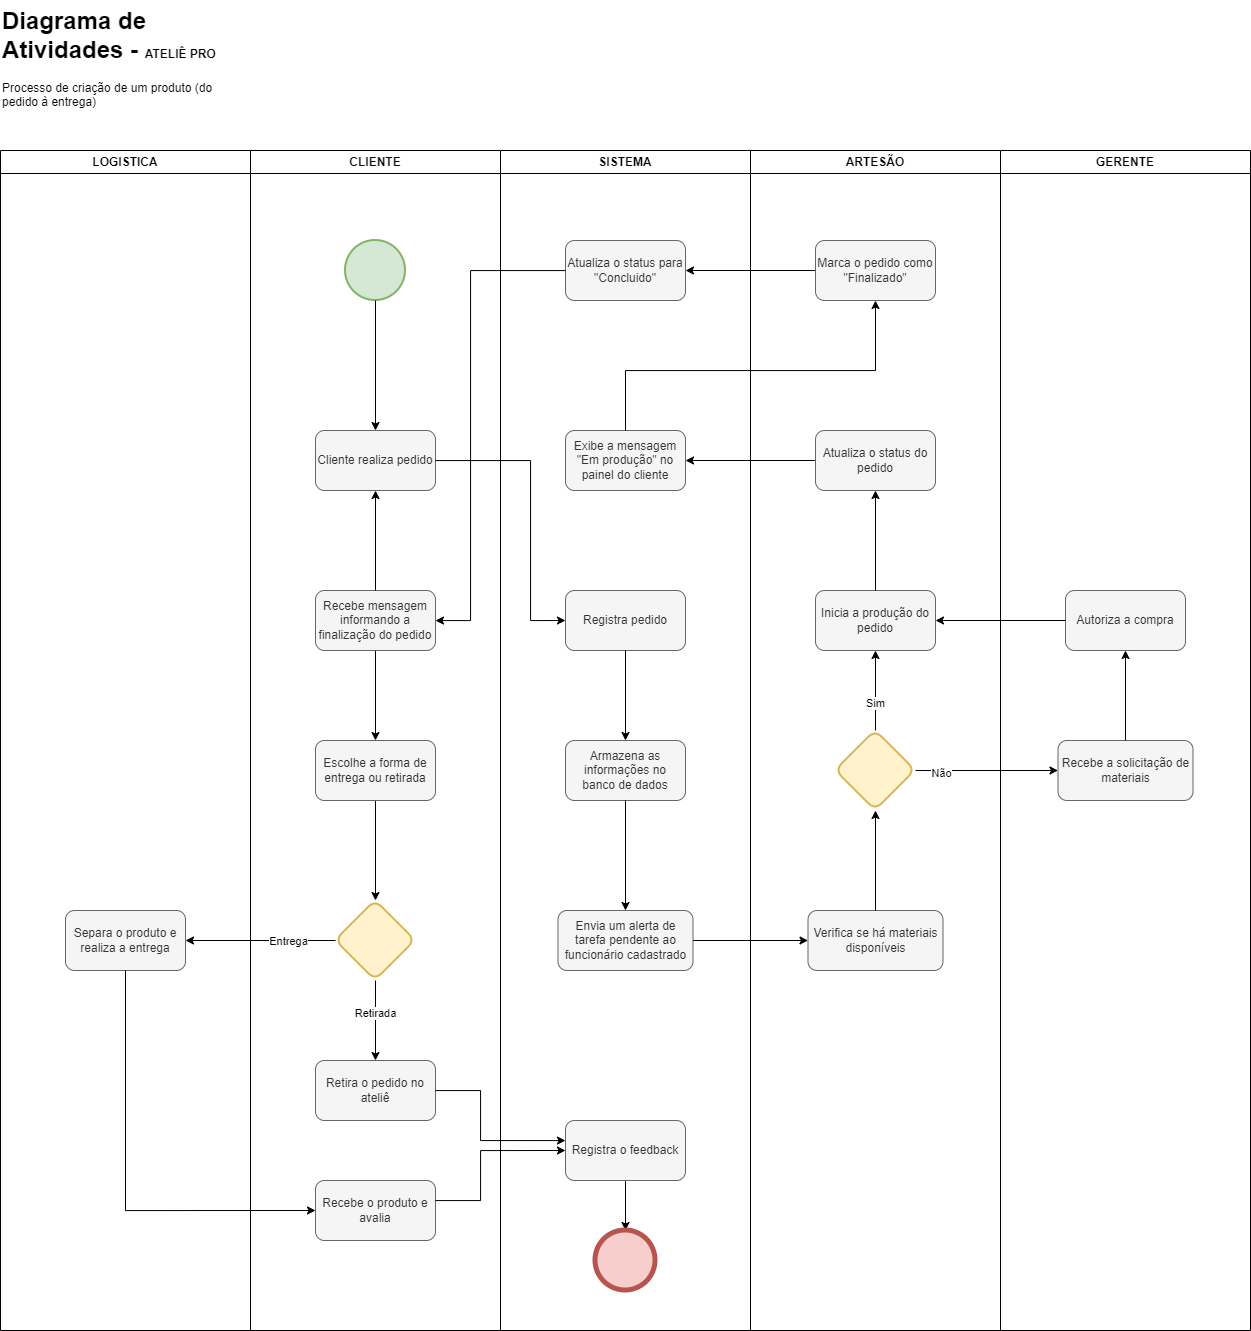

The diagram above was exported from draw.io. Its source (the exported page's mxGraphModel, read from the mxfile embedded in the PNG):
<mxGraphModel dx="1789" dy="1149" grid="1" gridSize="10" guides="1" tooltips="1" connect="1" arrows="1" fold="1" page="0" pageScale="1" pageWidth="1169" pageHeight="827" math="0" shadow="0">
  <root>
    <mxCell id="0" />
    <mxCell id="1" parent="0" />
    <mxCell id="Wku6eZqxMQcjbezf8zAQ-1" value="CLIENTE" style="swimlane;whiteSpace=wrap;html=1;" parent="1" vertex="1">
      <mxGeometry x="-110" y="20" width="250" height="1180" as="geometry" />
    </mxCell>
    <mxCell id="Wku6eZqxMQcjbezf8zAQ-2" value="" style="ellipse;whiteSpace=wrap;html=1;aspect=fixed;fillColor=#d5e8d4;strokeColor=#82b366;strokeWidth=2;" parent="Wku6eZqxMQcjbezf8zAQ-1" vertex="1">
      <mxGeometry x="95" y="90" width="60" height="60" as="geometry" />
    </mxCell>
    <mxCell id="Wku6eZqxMQcjbezf8zAQ-51" value="" style="edgeStyle=orthogonalEdgeStyle;rounded=0;orthogonalLoop=1;jettySize=auto;html=1;" parent="Wku6eZqxMQcjbezf8zAQ-1" source="Wku6eZqxMQcjbezf8zAQ-48" target="Wku6eZqxMQcjbezf8zAQ-50" edge="1">
      <mxGeometry relative="1" as="geometry" />
    </mxCell>
    <mxCell id="Wku6eZqxMQcjbezf8zAQ-48" value="Recebe mensagem informando a finalização do pedido" style="whiteSpace=wrap;html=1;rounded=1;fillColor=#f5f5f5;strokeColor=#666666;fontColor=#333333;" parent="Wku6eZqxMQcjbezf8zAQ-1" vertex="1">
      <mxGeometry x="65" y="440" width="120" height="60" as="geometry" />
    </mxCell>
    <mxCell id="Wku6eZqxMQcjbezf8zAQ-53" value="" style="edgeStyle=orthogonalEdgeStyle;rounded=0;orthogonalLoop=1;jettySize=auto;html=1;" parent="Wku6eZqxMQcjbezf8zAQ-1" source="Wku6eZqxMQcjbezf8zAQ-50" target="Wku6eZqxMQcjbezf8zAQ-52" edge="1">
      <mxGeometry relative="1" as="geometry" />
    </mxCell>
    <mxCell id="Wku6eZqxMQcjbezf8zAQ-50" value="Escolhe a forma de entrega ou retirada" style="whiteSpace=wrap;html=1;rounded=1;fillColor=#f5f5f5;strokeColor=#666666;fontColor=#333333;" parent="Wku6eZqxMQcjbezf8zAQ-1" vertex="1">
      <mxGeometry x="65" y="590" width="120" height="60" as="geometry" />
    </mxCell>
    <mxCell id="Wku6eZqxMQcjbezf8zAQ-55" value="" style="edgeStyle=orthogonalEdgeStyle;rounded=0;orthogonalLoop=1;jettySize=auto;html=1;" parent="Wku6eZqxMQcjbezf8zAQ-1" source="Wku6eZqxMQcjbezf8zAQ-52" target="Wku6eZqxMQcjbezf8zAQ-54" edge="1">
      <mxGeometry relative="1" as="geometry" />
    </mxCell>
    <mxCell id="Wku6eZqxMQcjbezf8zAQ-56" value="Retirada" style="edgeLabel;html=1;align=center;verticalAlign=middle;resizable=0;points=[];" parent="Wku6eZqxMQcjbezf8zAQ-55" vertex="1" connectable="0">
      <mxGeometry x="-0.1989" y="-1" relative="1" as="geometry">
        <mxPoint as="offset" />
      </mxGeometry>
    </mxCell>
    <mxCell id="Wku6eZqxMQcjbezf8zAQ-54" value="Retira o pedido no ateliê" style="whiteSpace=wrap;html=1;rounded=1;fillColor=#f5f5f5;strokeColor=#666666;fontColor=#333333;" parent="Wku6eZqxMQcjbezf8zAQ-1" vertex="1">
      <mxGeometry x="65" y="910" width="120" height="60" as="geometry" />
    </mxCell>
    <mxCell id="Wku6eZqxMQcjbezf8zAQ-70" value="Recebe o produto e avalia" style="whiteSpace=wrap;html=1;rounded=1;fillColor=#f5f5f5;strokeColor=#666666;fontColor=#333333;" parent="Wku6eZqxMQcjbezf8zAQ-1" vertex="1">
      <mxGeometry x="65" y="1030" width="120" height="60" as="geometry" />
    </mxCell>
    <mxCell id="Wku6eZqxMQcjbezf8zAQ-66" value="Separa o produto e realiza a entrega" style="whiteSpace=wrap;html=1;rounded=1;fillColor=#f5f5f5;strokeColor=#666666;fontColor=#333333;" parent="Wku6eZqxMQcjbezf8zAQ-1" vertex="1">
      <mxGeometry x="-185" y="760" width="120" height="60" as="geometry" />
    </mxCell>
    <mxCell id="Wku6eZqxMQcjbezf8zAQ-68" value="" style="edgeStyle=orthogonalEdgeStyle;rounded=0;orthogonalLoop=1;jettySize=auto;html=1;entryX=1;entryY=0.5;entryDx=0;entryDy=0;" parent="Wku6eZqxMQcjbezf8zAQ-1" source="Wku6eZqxMQcjbezf8zAQ-52" target="Wku6eZqxMQcjbezf8zAQ-66" edge="1">
      <mxGeometry relative="1" as="geometry">
        <mxPoint x="5" y="780.0000000000002" as="targetPoint" />
      </mxGeometry>
    </mxCell>
    <mxCell id="Wku6eZqxMQcjbezf8zAQ-69" value="Entrega" style="edgeLabel;html=1;align=center;verticalAlign=middle;resizable=0;points=[];" parent="Wku6eZqxMQcjbezf8zAQ-68" vertex="1" connectable="0">
      <mxGeometry x="-0.3615" relative="1" as="geometry">
        <mxPoint as="offset" />
      </mxGeometry>
    </mxCell>
    <mxCell id="Wku6eZqxMQcjbezf8zAQ-52" value="" style="rhombus;whiteSpace=wrap;html=1;rounded=1;fillColor=#fff2cc;strokeColor=#d6b656;strokeWidth=2;" parent="Wku6eZqxMQcjbezf8zAQ-1" vertex="1">
      <mxGeometry x="85" y="750" width="80" height="80" as="geometry" />
    </mxCell>
    <mxCell id="Wku6eZqxMQcjbezf8zAQ-71" value="" style="edgeStyle=orthogonalEdgeStyle;rounded=0;orthogonalLoop=1;jettySize=auto;html=1;entryX=0;entryY=0.5;entryDx=0;entryDy=0;" parent="Wku6eZqxMQcjbezf8zAQ-1" source="Wku6eZqxMQcjbezf8zAQ-66" target="Wku6eZqxMQcjbezf8zAQ-70" edge="1">
      <mxGeometry relative="1" as="geometry">
        <Array as="points">
          <mxPoint x="-125" y="1060" />
        </Array>
      </mxGeometry>
    </mxCell>
    <mxCell id="Wku6eZqxMQcjbezf8zAQ-5" value="Cliente realiza pedido" style="rounded=1;whiteSpace=wrap;html=1;fillColor=#f5f5f5;strokeColor=#666666;fontColor=#333333;" parent="Wku6eZqxMQcjbezf8zAQ-1" vertex="1">
      <mxGeometry x="65" y="280" width="120" height="60" as="geometry" />
    </mxCell>
    <mxCell id="Wku6eZqxMQcjbezf8zAQ-6" value="" style="edgeStyle=orthogonalEdgeStyle;rounded=0;orthogonalLoop=1;jettySize=auto;html=1;" parent="Wku6eZqxMQcjbezf8zAQ-1" source="Wku6eZqxMQcjbezf8zAQ-2" target="Wku6eZqxMQcjbezf8zAQ-5" edge="1">
      <mxGeometry relative="1" as="geometry" />
    </mxCell>
    <mxCell id="Wku6eZqxMQcjbezf8zAQ-82" value="" style="edgeStyle=orthogonalEdgeStyle;rounded=0;orthogonalLoop=1;jettySize=auto;html=1;" parent="Wku6eZqxMQcjbezf8zAQ-1" source="Wku6eZqxMQcjbezf8zAQ-48" target="Wku6eZqxMQcjbezf8zAQ-5" edge="1">
      <mxGeometry relative="1" as="geometry" />
    </mxCell>
    <mxCell id="Wku6eZqxMQcjbezf8zAQ-7" value="SISTEMA" style="swimlane;whiteSpace=wrap;html=1;startSize=23;" parent="1" vertex="1">
      <mxGeometry x="140" y="20" width="250" height="1180" as="geometry" />
    </mxCell>
    <mxCell id="Wku6eZqxMQcjbezf8zAQ-81" value="" style="edgeStyle=orthogonalEdgeStyle;rounded=0;orthogonalLoop=1;jettySize=auto;html=1;" parent="Wku6eZqxMQcjbezf8zAQ-7" source="Wku6eZqxMQcjbezf8zAQ-74" target="Wku6eZqxMQcjbezf8zAQ-79" edge="1">
      <mxGeometry relative="1" as="geometry" />
    </mxCell>
    <mxCell id="Wku6eZqxMQcjbezf8zAQ-74" value="Registra o feedback" style="whiteSpace=wrap;html=1;rounded=1;fillColor=#f5f5f5;strokeColor=#666666;fontColor=#333333;" parent="Wku6eZqxMQcjbezf8zAQ-7" vertex="1">
      <mxGeometry x="65" y="970" width="120" height="60" as="geometry" />
    </mxCell>
    <mxCell id="Wku6eZqxMQcjbezf8zAQ-79" value="" style="ellipse;whiteSpace=wrap;html=1;aspect=fixed;fillColor=#f8cecc;strokeColor=#b85450;strokeWidth=5;" parent="Wku6eZqxMQcjbezf8zAQ-7" vertex="1">
      <mxGeometry x="95" y="1080" width="60" height="60" as="geometry" />
    </mxCell>
    <mxCell id="Wku6eZqxMQcjbezf8zAQ-17" value="ARTESÃO" style="swimlane;whiteSpace=wrap;html=1;startSize=23;" parent="1" vertex="1">
      <mxGeometry x="390" y="20" width="250" height="1180" as="geometry" />
    </mxCell>
    <mxCell id="Wku6eZqxMQcjbezf8zAQ-46" value="Atualiza o status para &quot;Concluido&quot;" style="whiteSpace=wrap;html=1;rounded=1;fillColor=#f5f5f5;strokeColor=#666666;fontColor=#333333;" parent="Wku6eZqxMQcjbezf8zAQ-17" vertex="1">
      <mxGeometry x="-185" y="90" width="120" height="60" as="geometry" />
    </mxCell>
    <mxCell id="Wku6eZqxMQcjbezf8zAQ-47" value="" style="edgeStyle=orthogonalEdgeStyle;rounded=0;orthogonalLoop=1;jettySize=auto;html=1;" parent="Wku6eZqxMQcjbezf8zAQ-17" source="Wku6eZqxMQcjbezf8zAQ-44" target="Wku6eZqxMQcjbezf8zAQ-46" edge="1">
      <mxGeometry relative="1" as="geometry" />
    </mxCell>
    <mxCell id="Wku6eZqxMQcjbezf8zAQ-44" value="Marca o pedido como &quot;Finalizado&quot;" style="whiteSpace=wrap;html=1;rounded=1;fillColor=#f5f5f5;strokeColor=#666666;fontColor=#333333;" parent="Wku6eZqxMQcjbezf8zAQ-17" vertex="1">
      <mxGeometry x="65" y="90" width="120" height="60" as="geometry" />
    </mxCell>
    <mxCell id="Wku6eZqxMQcjbezf8zAQ-42" value="Exibe a mensagem &quot;Em produção&quot; no painel do cliente" style="whiteSpace=wrap;html=1;rounded=1;fillColor=#f5f5f5;strokeColor=#666666;fontColor=#333333;" parent="Wku6eZqxMQcjbezf8zAQ-17" vertex="1">
      <mxGeometry x="-185" y="280" width="120" height="60" as="geometry" />
    </mxCell>
    <mxCell id="Wku6eZqxMQcjbezf8zAQ-43" value="" style="edgeStyle=orthogonalEdgeStyle;rounded=0;orthogonalLoop=1;jettySize=auto;html=1;" parent="Wku6eZqxMQcjbezf8zAQ-17" source="Wku6eZqxMQcjbezf8zAQ-40" target="Wku6eZqxMQcjbezf8zAQ-42" edge="1">
      <mxGeometry relative="1" as="geometry" />
    </mxCell>
    <mxCell id="Wku6eZqxMQcjbezf8zAQ-40" value="Atualiza o status do pedido" style="whiteSpace=wrap;html=1;rounded=1;fillColor=#f5f5f5;strokeColor=#666666;fontColor=#333333;" parent="Wku6eZqxMQcjbezf8zAQ-17" vertex="1">
      <mxGeometry x="65" y="280" width="120" height="60" as="geometry" />
    </mxCell>
    <mxCell id="Wku6eZqxMQcjbezf8zAQ-45" value="" style="edgeStyle=orthogonalEdgeStyle;rounded=0;orthogonalLoop=1;jettySize=auto;html=1;" parent="Wku6eZqxMQcjbezf8zAQ-17" source="Wku6eZqxMQcjbezf8zAQ-42" target="Wku6eZqxMQcjbezf8zAQ-44" edge="1">
      <mxGeometry relative="1" as="geometry">
        <Array as="points">
          <mxPoint x="-125" y="220" />
          <mxPoint x="125" y="220" />
        </Array>
      </mxGeometry>
    </mxCell>
    <mxCell id="Wku6eZqxMQcjbezf8zAQ-15" value="Envia um alerta de tarefa pendente ao funcionário cadastrado" style="whiteSpace=wrap;html=1;rounded=1;fillColor=#f5f5f5;strokeColor=#666666;fontColor=#333333;" parent="Wku6eZqxMQcjbezf8zAQ-17" vertex="1">
      <mxGeometry x="-192.5" y="760" width="135" height="60" as="geometry" />
    </mxCell>
    <mxCell id="Wku6eZqxMQcjbezf8zAQ-22" value="Verifica se há materiais disponíveis" style="whiteSpace=wrap;html=1;rounded=1;fillColor=#f5f5f5;strokeColor=#666666;fontColor=#333333;" parent="Wku6eZqxMQcjbezf8zAQ-17" vertex="1">
      <mxGeometry x="57.5" y="760" width="135" height="60" as="geometry" />
    </mxCell>
    <mxCell id="Wku6eZqxMQcjbezf8zAQ-25" value="" style="edgeStyle=orthogonalEdgeStyle;rounded=0;orthogonalLoop=1;jettySize=auto;html=1;" parent="Wku6eZqxMQcjbezf8zAQ-17" source="Wku6eZqxMQcjbezf8zAQ-15" target="Wku6eZqxMQcjbezf8zAQ-22" edge="1">
      <mxGeometry relative="1" as="geometry" />
    </mxCell>
    <mxCell id="Wku6eZqxMQcjbezf8zAQ-26" value="GERENTE" style="swimlane;whiteSpace=wrap;html=1;startSize=23;" parent="1" vertex="1">
      <mxGeometry x="640" y="20" width="250" height="1180" as="geometry" />
    </mxCell>
    <mxCell id="Wku6eZqxMQcjbezf8zAQ-10" value="Registra pedido" style="rounded=1;whiteSpace=wrap;html=1;fillColor=#f5f5f5;strokeColor=#666666;fontColor=#333333;" parent="Wku6eZqxMQcjbezf8zAQ-26" vertex="1">
      <mxGeometry x="-435" y="440" width="120" height="60" as="geometry" />
    </mxCell>
    <mxCell id="Wku6eZqxMQcjbezf8zAQ-13" value="Armazena as informações no banco de dados" style="whiteSpace=wrap;html=1;rounded=1;fillColor=#f5f5f5;strokeColor=#666666;fontColor=#333333;" parent="Wku6eZqxMQcjbezf8zAQ-26" vertex="1">
      <mxGeometry x="-435" y="590" width="120" height="60" as="geometry" />
    </mxCell>
    <mxCell id="Wku6eZqxMQcjbezf8zAQ-23" value="" style="rhombus;whiteSpace=wrap;html=1;rounded=1;fillColor=#fff2cc;strokeColor=#d6b656;strokeWidth=2;" parent="Wku6eZqxMQcjbezf8zAQ-26" vertex="1">
      <mxGeometry x="-165" y="580" width="80" height="80" as="geometry" />
    </mxCell>
    <mxCell id="Wku6eZqxMQcjbezf8zAQ-36" value="Inicia a produção do pedido" style="whiteSpace=wrap;html=1;rounded=1;fillColor=#f5f5f5;strokeColor=#666666;fontColor=#333333;" parent="Wku6eZqxMQcjbezf8zAQ-26" vertex="1">
      <mxGeometry x="-185" y="440" width="120" height="60" as="geometry" />
    </mxCell>
    <mxCell id="Wku6eZqxMQcjbezf8zAQ-34" value="Autoriza a compra" style="whiteSpace=wrap;html=1;rounded=1;fillColor=#f5f5f5;strokeColor=#666666;fontColor=#333333;" parent="Wku6eZqxMQcjbezf8zAQ-26" vertex="1">
      <mxGeometry x="65" y="440" width="120" height="60" as="geometry" />
    </mxCell>
    <mxCell id="Wku6eZqxMQcjbezf8zAQ-28" value="Recebe a solicitação de materiais" style="whiteSpace=wrap;html=1;rounded=1;fillColor=#f5f5f5;strokeColor=#666666;fontColor=#333333;" parent="Wku6eZqxMQcjbezf8zAQ-26" vertex="1">
      <mxGeometry x="57.5" y="590" width="135" height="60" as="geometry" />
    </mxCell>
    <mxCell id="Wku6eZqxMQcjbezf8zAQ-14" value="" style="edgeStyle=orthogonalEdgeStyle;rounded=0;orthogonalLoop=1;jettySize=auto;html=1;" parent="Wku6eZqxMQcjbezf8zAQ-26" source="Wku6eZqxMQcjbezf8zAQ-10" target="Wku6eZqxMQcjbezf8zAQ-13" edge="1">
      <mxGeometry relative="1" as="geometry" />
    </mxCell>
    <mxCell id="Wku6eZqxMQcjbezf8zAQ-37" value="" style="edgeStyle=orthogonalEdgeStyle;rounded=0;orthogonalLoop=1;jettySize=auto;html=1;" parent="Wku6eZqxMQcjbezf8zAQ-26" source="Wku6eZqxMQcjbezf8zAQ-34" target="Wku6eZqxMQcjbezf8zAQ-36" edge="1">
      <mxGeometry relative="1" as="geometry" />
    </mxCell>
    <mxCell id="Wku6eZqxMQcjbezf8zAQ-38" value="" style="edgeStyle=orthogonalEdgeStyle;rounded=0;orthogonalLoop=1;jettySize=auto;html=1;" parent="Wku6eZqxMQcjbezf8zAQ-26" source="Wku6eZqxMQcjbezf8zAQ-23" target="Wku6eZqxMQcjbezf8zAQ-36" edge="1">
      <mxGeometry relative="1" as="geometry" />
    </mxCell>
    <mxCell id="Wku6eZqxMQcjbezf8zAQ-39" value="Sim" style="edgeLabel;html=1;align=center;verticalAlign=middle;resizable=0;points=[];" parent="Wku6eZqxMQcjbezf8zAQ-38" vertex="1" connectable="0">
      <mxGeometry x="-0.2952" y="1" relative="1" as="geometry">
        <mxPoint as="offset" />
      </mxGeometry>
    </mxCell>
    <mxCell id="Wku6eZqxMQcjbezf8zAQ-35" value="" style="edgeStyle=orthogonalEdgeStyle;rounded=0;orthogonalLoop=1;jettySize=auto;html=1;" parent="Wku6eZqxMQcjbezf8zAQ-26" source="Wku6eZqxMQcjbezf8zAQ-28" target="Wku6eZqxMQcjbezf8zAQ-34" edge="1">
      <mxGeometry relative="1" as="geometry" />
    </mxCell>
    <mxCell id="Wku6eZqxMQcjbezf8zAQ-32" style="edgeStyle=orthogonalEdgeStyle;rounded=0;orthogonalLoop=1;jettySize=auto;html=1;entryX=0;entryY=0.5;entryDx=0;entryDy=0;" parent="Wku6eZqxMQcjbezf8zAQ-26" source="Wku6eZqxMQcjbezf8zAQ-23" target="Wku6eZqxMQcjbezf8zAQ-28" edge="1">
      <mxGeometry relative="1" as="geometry" />
    </mxCell>
    <mxCell id="Wku6eZqxMQcjbezf8zAQ-33" value="Não" style="edgeLabel;html=1;align=center;verticalAlign=middle;resizable=0;points=[];" parent="Wku6eZqxMQcjbezf8zAQ-32" vertex="1" connectable="0">
      <mxGeometry x="-0.6179" y="-2" relative="1" as="geometry">
        <mxPoint x="-1" as="offset" />
      </mxGeometry>
    </mxCell>
    <mxCell id="Wku6eZqxMQcjbezf8zAQ-41" value="" style="edgeStyle=orthogonalEdgeStyle;rounded=0;orthogonalLoop=1;jettySize=auto;html=1;" parent="1" source="Wku6eZqxMQcjbezf8zAQ-36" target="Wku6eZqxMQcjbezf8zAQ-40" edge="1">
      <mxGeometry relative="1" as="geometry" />
    </mxCell>
    <mxCell id="Wku6eZqxMQcjbezf8zAQ-49" value="" style="edgeStyle=orthogonalEdgeStyle;rounded=0;orthogonalLoop=1;jettySize=auto;html=1;" parent="1" source="Wku6eZqxMQcjbezf8zAQ-46" target="Wku6eZqxMQcjbezf8zAQ-48" edge="1">
      <mxGeometry relative="1" as="geometry">
        <Array as="points">
          <mxPoint x="110" y="140" />
          <mxPoint x="110" y="490" />
        </Array>
      </mxGeometry>
    </mxCell>
    <mxCell id="Wku6eZqxMQcjbezf8zAQ-57" value="LOGISTICA" style="swimlane;whiteSpace=wrap;html=1;" parent="1" vertex="1">
      <mxGeometry x="-360" y="20" width="250" height="1180" as="geometry" />
    </mxCell>
    <mxCell id="Wku6eZqxMQcjbezf8zAQ-75" style="edgeStyle=orthogonalEdgeStyle;rounded=0;orthogonalLoop=1;jettySize=auto;html=1;" parent="1" source="Wku6eZqxMQcjbezf8zAQ-54" target="Wku6eZqxMQcjbezf8zAQ-74" edge="1">
      <mxGeometry relative="1" as="geometry">
        <Array as="points">
          <mxPoint x="120" y="960" />
          <mxPoint x="120" y="1010" />
        </Array>
      </mxGeometry>
    </mxCell>
    <mxCell id="Wku6eZqxMQcjbezf8zAQ-76" style="edgeStyle=orthogonalEdgeStyle;rounded=0;orthogonalLoop=1;jettySize=auto;html=1;entryX=0;entryY=0.5;entryDx=0;entryDy=0;" parent="1" source="Wku6eZqxMQcjbezf8zAQ-70" target="Wku6eZqxMQcjbezf8zAQ-74" edge="1">
      <mxGeometry relative="1" as="geometry">
        <Array as="points">
          <mxPoint x="120" y="1070" />
          <mxPoint x="120" y="1020" />
        </Array>
      </mxGeometry>
    </mxCell>
    <mxCell id="Wku6eZqxMQcjbezf8zAQ-16" value="" style="edgeStyle=orthogonalEdgeStyle;rounded=0;orthogonalLoop=1;jettySize=auto;html=1;" parent="1" source="Wku6eZqxMQcjbezf8zAQ-13" target="Wku6eZqxMQcjbezf8zAQ-15" edge="1">
      <mxGeometry relative="1" as="geometry" />
    </mxCell>
    <mxCell id="Wku6eZqxMQcjbezf8zAQ-24" value="" style="edgeStyle=orthogonalEdgeStyle;rounded=0;orthogonalLoop=1;jettySize=auto;html=1;" parent="1" source="Wku6eZqxMQcjbezf8zAQ-22" target="Wku6eZqxMQcjbezf8zAQ-23" edge="1">
      <mxGeometry relative="1" as="geometry" />
    </mxCell>
    <mxCell id="Wku6eZqxMQcjbezf8zAQ-12" value="" style="edgeStyle=orthogonalEdgeStyle;rounded=0;orthogonalLoop=1;jettySize=auto;html=1;entryX=0;entryY=0.5;entryDx=0;entryDy=0;" parent="1" source="Wku6eZqxMQcjbezf8zAQ-5" target="Wku6eZqxMQcjbezf8zAQ-10" edge="1">
      <mxGeometry relative="1" as="geometry">
        <mxPoint x="200" y="230" as="targetPoint" />
        <Array as="points">
          <mxPoint x="170" y="330" />
          <mxPoint x="170" y="490" />
        </Array>
      </mxGeometry>
    </mxCell>
    <mxCell id="jFJ3N_yqgzv2755u7FtY-3" value="&lt;h1 style=&quot;margin-top: 0px;&quot;&gt;Diagrama de Atividades -&amp;nbsp;&lt;b style=&quot;background-color: transparent; color: light-dark(rgb(0, 0, 0), rgb(255, 255, 255)); font-size: 12px;&quot;&gt;ATELIÊ PRO&lt;/b&gt;&lt;/h1&gt;&lt;p&gt;&lt;span style=&quot;background-color: transparent; color: light-dark(rgb(0, 0, 0), rgb(255, 255, 255));&quot;&gt;Processo de criação de um produto (do pedido à entrega)&lt;/span&gt;&lt;/p&gt;" style="text;html=1;whiteSpace=wrap;overflow=hidden;rounded=0;" parent="1" vertex="1">
      <mxGeometry x="-360" y="-130" width="250" height="140" as="geometry" />
    </mxCell>
  </root>
</mxGraphModel>